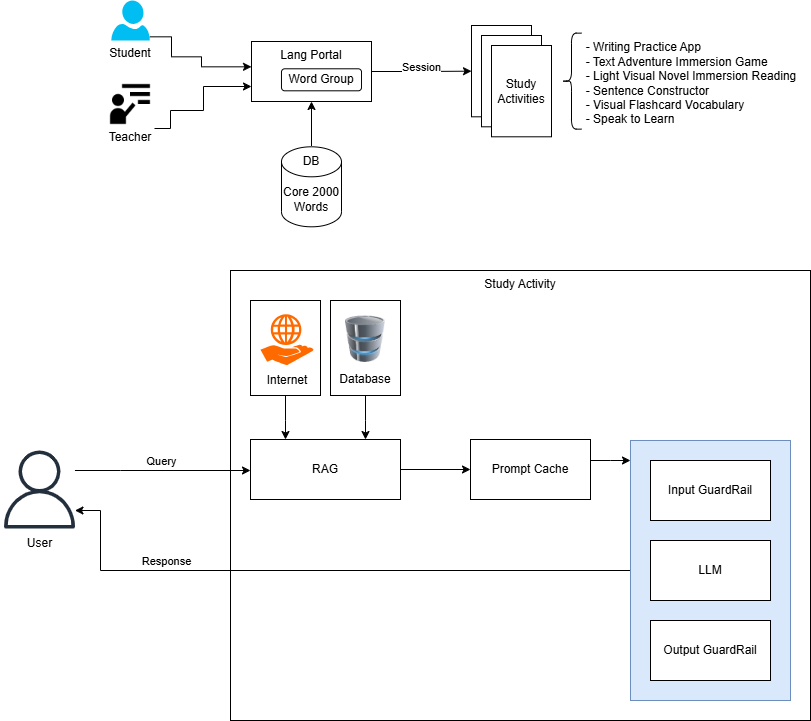

The diagram above was exported from draw.io. Its source (the exported page's mxGraphModel, read from the mxfile embedded in the PNG):
<mxGraphModel dx="1878" dy="1837" grid="1" gridSize="10" guides="1" tooltips="1" connect="1" arrows="1" fold="1" page="1" pageScale="1" pageWidth="827" pageHeight="1169" math="0" shadow="0">
  <root>
    <mxCell id="0" />
    <mxCell id="1" parent="0" />
    <mxCell id="SfQBrU3B8qPQJ-gLx7OP-19" value="Study Activity" style="rounded=0;whiteSpace=wrap;html=1;verticalAlign=top;align=center;" vertex="1" parent="1">
      <mxGeometry x="80" y="-30" width="580" height="450" as="geometry" />
    </mxCell>
    <mxCell id="SfQBrU3B8qPQJ-gLx7OP-38" style="edgeStyle=orthogonalEdgeStyle;rounded=0;orthogonalLoop=1;jettySize=auto;html=1;" edge="1" parent="1" source="SfQBrU3B8qPQJ-gLx7OP-11" target="SfQBrU3B8qPQJ-gLx7OP-15">
      <mxGeometry relative="1" as="geometry">
        <Array as="points">
          <mxPoint x="-50" y="270" />
          <mxPoint x="-50" y="210" />
        </Array>
      </mxGeometry>
    </mxCell>
    <mxCell id="SfQBrU3B8qPQJ-gLx7OP-39" value="Response" style="edgeLabel;html=1;align=center;verticalAlign=middle;resizable=0;points=[];" vertex="1" connectable="0" parent="SfQBrU3B8qPQJ-gLx7OP-38">
      <mxGeometry x="0.4799" y="1" relative="1" as="geometry">
        <mxPoint x="-9" y="-11" as="offset" />
      </mxGeometry>
    </mxCell>
    <mxCell id="SfQBrU3B8qPQJ-gLx7OP-11" value="" style="rounded=0;whiteSpace=wrap;html=1;fillColor=#dae8fc;strokeColor=#6c8ebf;" vertex="1" parent="1">
      <mxGeometry x="480" y="140" width="160" height="260" as="geometry" />
    </mxCell>
    <mxCell id="SfQBrU3B8qPQJ-gLx7OP-8" value="Input GuardRail" style="rounded=0;whiteSpace=wrap;html=1;" vertex="1" parent="1">
      <mxGeometry x="500" y="160" width="120" height="60" as="geometry" />
    </mxCell>
    <mxCell id="SfQBrU3B8qPQJ-gLx7OP-9" value="LLM" style="rounded=0;whiteSpace=wrap;html=1;" vertex="1" parent="1">
      <mxGeometry x="500" y="240" width="120" height="60" as="geometry" />
    </mxCell>
    <mxCell id="SfQBrU3B8qPQJ-gLx7OP-10" value="Output GuardRail" style="rounded=0;whiteSpace=wrap;html=1;" vertex="1" parent="1">
      <mxGeometry x="500" y="320" width="120" height="60" as="geometry" />
    </mxCell>
    <mxCell id="SfQBrU3B8qPQJ-gLx7OP-13" style="edgeStyle=orthogonalEdgeStyle;rounded=0;orthogonalLoop=1;jettySize=auto;html=1;" edge="1" parent="1" source="SfQBrU3B8qPQJ-gLx7OP-12" target="SfQBrU3B8qPQJ-gLx7OP-11">
      <mxGeometry relative="1" as="geometry">
        <Array as="points">
          <mxPoint x="460" y="160" />
          <mxPoint x="460" y="160" />
        </Array>
      </mxGeometry>
    </mxCell>
    <mxCell id="SfQBrU3B8qPQJ-gLx7OP-12" value="Prompt Cache" style="rounded=0;whiteSpace=wrap;html=1;" vertex="1" parent="1">
      <mxGeometry x="320" y="139" width="120" height="60" as="geometry" />
    </mxCell>
    <mxCell id="SfQBrU3B8qPQJ-gLx7OP-17" style="edgeStyle=orthogonalEdgeStyle;rounded=0;orthogonalLoop=1;jettySize=auto;html=1;" edge="1" parent="1" source="SfQBrU3B8qPQJ-gLx7OP-14" target="SfQBrU3B8qPQJ-gLx7OP-12">
      <mxGeometry relative="1" as="geometry" />
    </mxCell>
    <mxCell id="SfQBrU3B8qPQJ-gLx7OP-14" value="RAG" style="rounded=0;whiteSpace=wrap;html=1;" vertex="1" parent="1">
      <mxGeometry x="100" y="139" width="150" height="60" as="geometry" />
    </mxCell>
    <mxCell id="SfQBrU3B8qPQJ-gLx7OP-36" style="edgeStyle=orthogonalEdgeStyle;rounded=0;orthogonalLoop=1;jettySize=auto;html=1;" edge="1" parent="1" source="SfQBrU3B8qPQJ-gLx7OP-15" target="SfQBrU3B8qPQJ-gLx7OP-14">
      <mxGeometry relative="1" as="geometry">
        <Array as="points">
          <mxPoint x="-30" y="170" />
          <mxPoint x="-30" y="170" />
        </Array>
      </mxGeometry>
    </mxCell>
    <mxCell id="SfQBrU3B8qPQJ-gLx7OP-37" value="Query" style="edgeLabel;html=1;align=center;verticalAlign=middle;resizable=0;points=[];" vertex="1" connectable="0" parent="SfQBrU3B8qPQJ-gLx7OP-36">
      <mxGeometry x="0.0099" relative="1" as="geometry">
        <mxPoint x="-3" y="-10" as="offset" />
      </mxGeometry>
    </mxCell>
    <mxCell id="SfQBrU3B8qPQJ-gLx7OP-15" value="" style="sketch=0;outlineConnect=0;fontColor=#232F3E;gradientColor=none;fillColor=#232F3D;strokeColor=none;dashed=0;verticalLabelPosition=bottom;verticalAlign=top;align=center;html=1;fontSize=12;fontStyle=0;aspect=fixed;pointerEvents=1;shape=mxgraph.aws4.user;" vertex="1" parent="1">
      <mxGeometry x="-150" y="150" width="78" height="78" as="geometry" />
    </mxCell>
    <mxCell id="SfQBrU3B8qPQJ-gLx7OP-45" style="edgeStyle=orthogonalEdgeStyle;rounded=0;orthogonalLoop=1;jettySize=auto;html=1;" edge="1" parent="1" source="SfQBrU3B8qPQJ-gLx7OP-27" target="SfQBrU3B8qPQJ-gLx7OP-14">
      <mxGeometry relative="1" as="geometry">
        <Array as="points">
          <mxPoint x="135" y="120" />
          <mxPoint x="135" y="120" />
        </Array>
      </mxGeometry>
    </mxCell>
    <mxCell id="SfQBrU3B8qPQJ-gLx7OP-27" value="" style="rounded=0;whiteSpace=wrap;html=1;" vertex="1" parent="1">
      <mxGeometry x="100" width="70" height="95" as="geometry" />
    </mxCell>
    <mxCell id="SfQBrU3B8qPQJ-gLx7OP-21" value="" style="points=[];aspect=fixed;html=1;align=center;shadow=0;dashed=0;fillColor=#FF6A00;strokeColor=none;shape=mxgraph.alibaba_cloud.elastic_web_hosting;" vertex="1" parent="1">
      <mxGeometry x="110" y="13.699999999999989" width="53.4" height="51.3" as="geometry" />
    </mxCell>
    <mxCell id="SfQBrU3B8qPQJ-gLx7OP-48" style="edgeStyle=orthogonalEdgeStyle;rounded=0;orthogonalLoop=1;jettySize=auto;html=1;" edge="1" parent="1" source="SfQBrU3B8qPQJ-gLx7OP-28" target="SfQBrU3B8qPQJ-gLx7OP-14">
      <mxGeometry relative="1" as="geometry">
        <Array as="points">
          <mxPoint x="215" y="120" />
          <mxPoint x="215" y="120" />
        </Array>
      </mxGeometry>
    </mxCell>
    <mxCell id="SfQBrU3B8qPQJ-gLx7OP-28" value="" style="rounded=0;whiteSpace=wrap;html=1;" vertex="1" parent="1">
      <mxGeometry x="180" width="70" height="95" as="geometry" />
    </mxCell>
    <mxCell id="SfQBrU3B8qPQJ-gLx7OP-22" value="" style="image;html=1;image=img/lib/clip_art/computers/Database_128x128.png" vertex="1" parent="1">
      <mxGeometry x="195" y="13.699999999999989" width="40" height="50" as="geometry" />
    </mxCell>
    <mxCell id="SfQBrU3B8qPQJ-gLx7OP-23" value="Internet" style="text;html=1;align=center;verticalAlign=middle;whiteSpace=wrap;rounded=0;" vertex="1" parent="1">
      <mxGeometry x="106.7" y="65" width="60" height="30" as="geometry" />
    </mxCell>
    <mxCell id="SfQBrU3B8qPQJ-gLx7OP-24" value="Database" style="text;html=1;align=center;verticalAlign=middle;whiteSpace=wrap;rounded=0;" vertex="1" parent="1">
      <mxGeometry x="185" y="63.69999999999999" width="60" height="30" as="geometry" />
    </mxCell>
    <mxCell id="SfQBrU3B8qPQJ-gLx7OP-35" value="User" style="text;html=1;align=center;verticalAlign=middle;resizable=0;points=[];autosize=1;strokeColor=none;fillColor=none;" vertex="1" parent="1">
      <mxGeometry x="-136" y="228" width="50" height="30" as="geometry" />
    </mxCell>
    <mxCell id="SfQBrU3B8qPQJ-gLx7OP-66" style="edgeStyle=orthogonalEdgeStyle;rounded=0;orthogonalLoop=1;jettySize=auto;html=1;" edge="1" parent="1" source="SfQBrU3B8qPQJ-gLx7OP-41" target="SfQBrU3B8qPQJ-gLx7OP-60">
      <mxGeometry relative="1" as="geometry" />
    </mxCell>
    <mxCell id="SfQBrU3B8qPQJ-gLx7OP-67" value="Session" style="edgeLabel;html=1;align=center;verticalAlign=middle;resizable=0;points=[];" vertex="1" connectable="0" parent="SfQBrU3B8qPQJ-gLx7OP-66">
      <mxGeometry x="0.0033" y="1" relative="1" as="geometry">
        <mxPoint y="-3" as="offset" />
      </mxGeometry>
    </mxCell>
    <mxCell id="SfQBrU3B8qPQJ-gLx7OP-41" value="Lang Portal" style="rounded=0;whiteSpace=wrap;html=1;verticalAlign=top;" vertex="1" parent="1">
      <mxGeometry x="101" y="-259" width="120" height="60" as="geometry" />
    </mxCell>
    <mxCell id="SfQBrU3B8qPQJ-gLx7OP-44" style="edgeStyle=orthogonalEdgeStyle;rounded=0;orthogonalLoop=1;jettySize=auto;html=1;" edge="1" parent="1" source="SfQBrU3B8qPQJ-gLx7OP-43" target="SfQBrU3B8qPQJ-gLx7OP-41">
      <mxGeometry relative="1" as="geometry" />
    </mxCell>
    <mxCell id="SfQBrU3B8qPQJ-gLx7OP-43" value="Core 2000 Words" style="shape=cylinder3;whiteSpace=wrap;html=1;boundedLbl=1;backgroundOutline=1;size=15;" vertex="1" parent="1">
      <mxGeometry x="131" y="-153.7" width="60" height="80" as="geometry" />
    </mxCell>
    <mxCell id="SfQBrU3B8qPQJ-gLx7OP-53" style="edgeStyle=orthogonalEdgeStyle;rounded=0;orthogonalLoop=1;jettySize=auto;html=1;exitX=1;exitY=1;exitDx=0;exitDy=0;" edge="1" parent="1" source="SfQBrU3B8qPQJ-gLx7OP-51" target="SfQBrU3B8qPQJ-gLx7OP-41">
      <mxGeometry relative="1" as="geometry">
        <Array as="points">
          <mxPoint x="20" y="-172" />
          <mxPoint x="20" y="-190" />
          <mxPoint x="53" y="-190" />
          <mxPoint x="53" y="-214" />
        </Array>
      </mxGeometry>
    </mxCell>
    <mxCell id="SfQBrU3B8qPQJ-gLx7OP-51" value="" style="shape=image;html=1;verticalAlign=top;verticalLabelPosition=bottom;labelBackgroundColor=#ffffff;imageAspect=0;aspect=fixed;image=https://cdn4.iconfinder.com/data/icons/education-and-school-glyph-24-px/24/Instructor_professor_teacher_teaching_tutor_-128.png" vertex="1" parent="1">
      <mxGeometry x="-44" y="-220" width="48" height="48" as="geometry" />
    </mxCell>
    <mxCell id="SfQBrU3B8qPQJ-gLx7OP-52" value="Teacher" style="text;html=1;align=center;verticalAlign=middle;whiteSpace=wrap;rounded=0;" vertex="1" parent="1">
      <mxGeometry x="-50" y="-171.35000000000002" width="60" height="16.3" as="geometry" />
    </mxCell>
    <mxCell id="SfQBrU3B8qPQJ-gLx7OP-59" style="edgeStyle=orthogonalEdgeStyle;rounded=0;orthogonalLoop=1;jettySize=auto;html=1;" edge="1" parent="1" source="SfQBrU3B8qPQJ-gLx7OP-55" target="SfQBrU3B8qPQJ-gLx7OP-41">
      <mxGeometry relative="1" as="geometry">
        <Array as="points">
          <mxPoint x="21" y="-263.7" />
          <mxPoint x="21" y="-243.7" />
          <mxPoint x="51" y="-243.7" />
          <mxPoint x="51" y="-233.7" />
        </Array>
      </mxGeometry>
    </mxCell>
    <mxCell id="SfQBrU3B8qPQJ-gLx7OP-55" value="" style="verticalLabelPosition=bottom;html=1;verticalAlign=top;align=center;strokeColor=none;fillColor=#00BEF2;shape=mxgraph.azure.user;" vertex="1" parent="1">
      <mxGeometry x="-39.25" y="-300" width="38.5" height="40" as="geometry" />
    </mxCell>
    <mxCell id="SfQBrU3B8qPQJ-gLx7OP-58" value="Student" style="text;html=1;align=center;verticalAlign=middle;whiteSpace=wrap;rounded=0;" vertex="1" parent="1">
      <mxGeometry x="-50" y="-261.7" width="60" height="30" as="geometry" />
    </mxCell>
    <mxCell id="SfQBrU3B8qPQJ-gLx7OP-60" value="" style="rounded=0;whiteSpace=wrap;html=1;" vertex="1" parent="1">
      <mxGeometry x="321" y="-275" width="60" height="91.3" as="geometry" />
    </mxCell>
    <mxCell id="SfQBrU3B8qPQJ-gLx7OP-61" value="" style="rounded=0;whiteSpace=wrap;html=1;" vertex="1" parent="1">
      <mxGeometry x="331" y="-265" width="60" height="91.3" as="geometry" />
    </mxCell>
    <mxCell id="SfQBrU3B8qPQJ-gLx7OP-62" value="Study&lt;br&gt;Activities" style="rounded=0;whiteSpace=wrap;html=1;" vertex="1" parent="1">
      <mxGeometry x="341" y="-255" width="60" height="91.3" as="geometry" />
    </mxCell>
    <mxCell id="SfQBrU3B8qPQJ-gLx7OP-64" value="&lt;div style=&quot;text-align: left;&quot;&gt;&lt;span style=&quot;background-color: transparent; color: light-dark(rgb(0, 0, 0), rgb(255, 255, 255));&quot;&gt;- Writing Practice App&lt;/span&gt;&lt;/div&gt;&lt;div style=&quot;text-align: left;&quot;&gt;&lt;span style=&quot;background-color: transparent; color: light-dark(rgb(0, 0, 0), rgb(255, 255, 255));&quot;&gt;- Text Adventure Immersion Game&lt;/span&gt;&lt;/div&gt;&lt;div style=&quot;text-align: left;&quot;&gt;&lt;span style=&quot;background-color: transparent; color: light-dark(rgb(0, 0, 0), rgb(255, 255, 255));&quot;&gt;- Light Visual Novel Immersion Reading&lt;/span&gt;&lt;/div&gt;&lt;div style=&quot;text-align: left;&quot;&gt;&lt;span style=&quot;background-color: transparent; color: light-dark(rgb(0, 0, 0), rgb(255, 255, 255));&quot;&gt;- Sentence Constructor&lt;/span&gt;&lt;/div&gt;&lt;div style=&quot;text-align: left;&quot;&gt;&lt;span style=&quot;background-color: transparent; color: light-dark(rgb(0, 0, 0), rgb(255, 255, 255));&quot;&gt;- Visual Flashcard Vocabulary&lt;/span&gt;&lt;/div&gt;&lt;div style=&quot;text-align: left;&quot;&gt;&lt;span style=&quot;background-color: transparent; color: light-dark(rgb(0, 0, 0), rgb(255, 255, 255));&quot;&gt;- Speak to Learn&lt;/span&gt;&lt;/div&gt;" style="text;html=1;align=center;verticalAlign=middle;whiteSpace=wrap;rounded=0;" vertex="1" parent="1">
      <mxGeometry x="431" y="-262" width="220" height="90.65" as="geometry" />
    </mxCell>
    <mxCell id="SfQBrU3B8qPQJ-gLx7OP-65" value="" style="shape=curlyBracket;whiteSpace=wrap;html=1;rounded=1;labelPosition=left;verticalLabelPosition=middle;align=right;verticalAlign=middle;" vertex="1" parent="1">
      <mxGeometry x="411" y="-267.34999999999997" width="20" height="96" as="geometry" />
    </mxCell>
    <mxCell id="SfQBrU3B8qPQJ-gLx7OP-68" value="Word Group" style="rounded=1;whiteSpace=wrap;html=1;" vertex="1" parent="1">
      <mxGeometry x="131" y="-231.7" width="80" height="22" as="geometry" />
    </mxCell>
    <mxCell id="SfQBrU3B8qPQJ-gLx7OP-69" value="DB" style="text;html=1;align=center;verticalAlign=middle;whiteSpace=wrap;rounded=0;" vertex="1" parent="1">
      <mxGeometry x="131" y="-153.7" width="60" height="30" as="geometry" />
    </mxCell>
  </root>
</mxGraphModel>